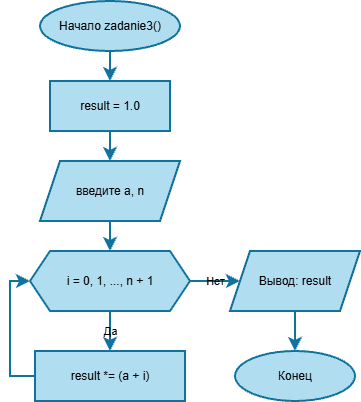

The diagram above was exported from draw.io. Its source (the exported page's mxGraphModel, read from the mxfile embedded in the PNG):
<mxGraphModel dx="1712" dy="901" grid="1" gridSize="10" guides="1" tooltips="1" connect="1" arrows="1" fold="1" page="1" pageScale="1" pageWidth="827" pageHeight="1169" math="0" shadow="0">
  <root>
    <mxCell id="0" />
    <mxCell id="1" parent="0" />
    <mxCell id="start" parent="1" style="ellipse;whiteSpace=wrap;html=1;arcSize=50;strokeWidth=2;strokeColor=#10739e;fillColor=#b1ddf0;labelBackgroundColor=none;" value="Начало zadanie3()" vertex="1">
      <mxGeometry height="50" width="140" x="320" y="40" as="geometry" />
    </mxCell>
    <mxCell id="init" parent="1" style="rounded=0;whiteSpace=wrap;html=1;strokeWidth=2;strokeColor=#10739e;fillColor=#b1ddf0;labelBackgroundColor=none;" value="result = 1.0" vertex="1">
      <mxGeometry height="50" width="120" x="330" y="120" as="geometry" />
    </mxCell>
    <mxCell id="flow1" edge="1" parent="1" source="start" style="edgeStyle=orthogonalEdgeStyle;rounded=0;orthogonalLoop=1;jettySize=auto;html=1;strokeColor=#10739e;strokeWidth=2;endArrow=classic;endSize=8;labelBackgroundColor=none;fillColor=#b1ddf0;" target="init" value="">
      <mxGeometry relative="1" as="geometry" />
    </mxCell>
    <mxCell id="input" parent="1" style="shape=parallelogram;perimeter=parallelogramPerimeter;whiteSpace=wrap;html=1;fixedSize=1;strokeWidth=2;strokeColor=#10739e;fillColor=#b1ddf0;labelBackgroundColor=none;" value="введите a, n" vertex="1">
      <mxGeometry height="60" width="140" x="320" y="200" as="geometry" />
    </mxCell>
    <mxCell id="flow2" edge="1" parent="1" source="init" style="edgeStyle=orthogonalEdgeStyle;rounded=0;orthogonalLoop=1;jettySize=auto;html=1;strokeColor=#10739e;strokeWidth=2;endArrow=classic;endSize=8;labelBackgroundColor=none;fillColor=#b1ddf0;" target="input" value="">
      <mxGeometry relative="1" as="geometry" />
    </mxCell>
    <mxCell id="loop" parent="1" style="shape=hexagon;perimeter=hexagonPerimeter2;whiteSpace=wrap;html=1;fixedSize=1;strokeWidth=2;strokeColor=#10739e;fillColor=#b1ddf0;labelBackgroundColor=none;" value="i = 0, 1, ..., n + 1" vertex="1">
      <mxGeometry height="60" width="160" x="310" y="290" as="geometry" />
    </mxCell>
    <mxCell id="flow3" edge="1" parent="1" source="input" style="edgeStyle=orthogonalEdgeStyle;rounded=0;orthogonalLoop=1;jettySize=auto;html=1;strokeColor=#10739e;strokeWidth=2;endArrow=classic;endSize=8;labelBackgroundColor=none;fillColor=#b1ddf0;" target="loop" value="">
      <mxGeometry relative="1" as="geometry" />
    </mxCell>
    <mxCell id="calc" parent="1" style="rounded=0;whiteSpace=wrap;html=1;strokeWidth=2;strokeColor=#10739e;fillColor=#b1ddf0;labelBackgroundColor=none;" value="result *= (a + i)" vertex="1">
      <mxGeometry height="50" width="150" x="315" y="390" as="geometry" />
    </mxCell>
    <mxCell id="flow_yes" edge="1" parent="1" source="loop" style="edgeStyle=orthogonalEdgeStyle;rounded=0;orthogonalLoop=1;jettySize=auto;html=1;strokeColor=#10739e;strokeWidth=2;endArrow=classic;endSize=8;labelBackgroundColor=none;fillColor=#b1ddf0;" target="calc" value="Да">
      <mxGeometry relative="1" as="geometry" />
    </mxCell>
    <mxCell id="flow_back" edge="1" parent="1" source="calc" style="edgeStyle=orthogonalEdgeStyle;rounded=0;orthogonalLoop=1;jettySize=auto;html=1;strokeColor=#10739e;strokeWidth=2;endArrow=classic;endSize=8;exitX=0;exitY=0.5;exitDx=0;exitDy=0;entryX=0;entryY=0.5;entryDx=0;entryDy=0;labelBackgroundColor=none;fillColor=#b1ddf0;" target="loop" value="">
      <mxGeometry relative="1" as="geometry" />
    </mxCell>
    <mxCell id="output" parent="1" style="shape=parallelogram;perimeter=parallelogramPerimeter;whiteSpace=wrap;html=1;fixedSize=1;strokeWidth=2;strokeColor=#10739e;fillColor=#b1ddf0;labelBackgroundColor=none;" value="Вывод: result" vertex="1">
      <mxGeometry height="60" width="130" x="510" y="290" as="geometry" />
    </mxCell>
    <mxCell id="flow_no" edge="1" parent="1" source="loop" style="edgeStyle=orthogonalEdgeStyle;rounded=0;orthogonalLoop=1;jettySize=auto;html=1;strokeColor=#10739e;strokeWidth=2;endArrow=classic;endSize=8;exitX=1;exitY=0.5;exitDx=0;exitDy=0;entryX=0;entryY=0.5;entryDx=0;entryDy=0;labelBackgroundColor=none;fillColor=#b1ddf0;" target="output" value="Нет">
      <mxGeometry relative="1" as="geometry" />
    </mxCell>
    <mxCell id="end" parent="1" style="ellipse;whiteSpace=wrap;html=1;arcSize=50;strokeWidth=2;strokeColor=#10739e;fillColor=#b1ddf0;labelBackgroundColor=none;" value="Конец" vertex="1">
      <mxGeometry height="50" width="120" x="515" y="390" as="geometry" />
    </mxCell>
    <mxCell id="flow5" edge="1" parent="1" source="output" style="edgeStyle=orthogonalEdgeStyle;rounded=0;orthogonalLoop=1;jettySize=auto;html=1;strokeColor=#10739e;strokeWidth=2;endArrow=classic;endSize=8;labelBackgroundColor=none;fillColor=#b1ddf0;" target="end" value="">
      <mxGeometry relative="1" as="geometry" />
    </mxCell>
  </root>
</mxGraphModel>